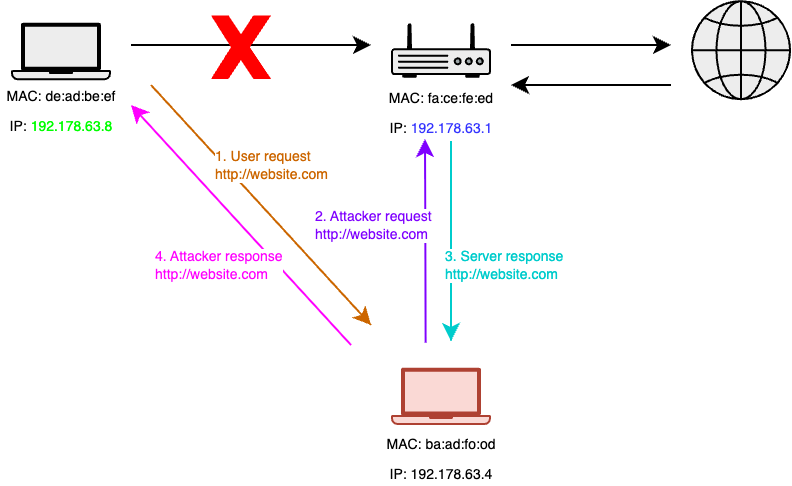

The diagram above was exported from draw.io. Its source (the exported page's mxGraphModel, read from the mxfile embedded in the PNG):
<mxGraphModel dx="433" dy="277" grid="1" gridSize="10" guides="1" tooltips="1" connect="1" arrows="1" fold="1" page="1" pageScale="1" pageWidth="827" pageHeight="1169" math="0" shadow="0">
  <root>
    <mxCell id="0" />
    <mxCell id="1" parent="0" />
    <mxCell id="sKZqe1vlOggJ08lpTh9X-1" value="" style="shape=mxgraph.networks2.icon;aspect=fixed;fillColor=#EDEDED;strokeColor=#000000;gradientColor=#5B6163;network2IconShadow=1;network2bgFillColor=none;network2Icon=mxgraph.networks2.laptop;network2IconW=1;network2IconH=0.5734;" vertex="1" parent="1">
      <mxGeometry x="220" y="348.91" width="50" height="28.67" as="geometry" />
    </mxCell>
    <mxCell id="sKZqe1vlOggJ08lpTh9X-2" value="" style="shape=mxgraph.networks2.icon;aspect=fixed;fillColor=#EDEDED;strokeColor=#000000;gradientColor=#5B6163;network2IconShadow=1;network2bgFillColor=none;network2Icon=mxgraph.networks2.globe;network2IconW=1;network2IconH=1;" vertex="1" parent="1">
      <mxGeometry x="560" y="337.62" width="50" height="50" as="geometry" />
    </mxCell>
    <mxCell id="sKZqe1vlOggJ08lpTh9X-3" value="" style="fillColorStyles=neutralFill;neutralFill=#9DA6A8;shape=mxgraph.networks2.icon;aspect=fixed;fillColor=#EDEDED;strokeColor=#000000;gradientColor=#5B6163;network2IconShadow=1;network2bgFillColor=none;network2Icon=mxgraph.networks2.router;network2IconXOffset=0.0001;network2IconYOffset=-0.1142;network2IconW=1;network2IconH=0.5485;" vertex="1" parent="1">
      <mxGeometry x="410" y="348.91" width="50" height="27.425" as="geometry" />
    </mxCell>
    <mxCell id="sKZqe1vlOggJ08lpTh9X-4" value="" style="endArrow=classic;html=1;rounded=0;" edge="1" parent="1">
      <mxGeometry width="50" height="50" relative="1" as="geometry">
        <mxPoint x="280" y="360" as="sourcePoint" />
        <mxPoint x="400" y="360" as="targetPoint" />
      </mxGeometry>
    </mxCell>
    <mxCell id="sKZqe1vlOggJ08lpTh9X-5" value="" style="endArrow=classic;html=1;rounded=0;" edge="1" parent="1">
      <mxGeometry width="50" height="50" relative="1" as="geometry">
        <mxPoint x="470" y="360" as="sourcePoint" />
        <mxPoint x="550" y="360" as="targetPoint" />
      </mxGeometry>
    </mxCell>
    <mxCell id="sKZqe1vlOggJ08lpTh9X-8" value="&lt;div&gt;&lt;font style=&quot;font-size: 7px;&quot;&gt;MAC: de:ad:be:ef&lt;/font&gt;&lt;/div&gt;&lt;font style=&quot;font-size: 7px;&quot;&gt;IP: &lt;font style=&quot;color: light-dark(rgb(0, 255, 0), rgb(0, 255, 0));&quot;&gt;192.178.63.8&lt;/font&gt;&lt;/font&gt;" style="text;strokeColor=none;align=center;fillColor=none;html=1;verticalAlign=middle;whiteSpace=wrap;rounded=0;" vertex="1" parent="1">
      <mxGeometry x="215" y="376.34" width="60" height="30" as="geometry" />
    </mxCell>
    <mxCell id="sKZqe1vlOggJ08lpTh9X-9" value="&lt;div&gt;&lt;font style=&quot;font-size: 7px;&quot;&gt;MAC: fa:ce:fe:ed&lt;/font&gt;&lt;/div&gt;&lt;font style=&quot;font-size: 7px;&quot;&gt;IP: &lt;font style=&quot;color: light-dark(rgb(51, 51, 255), rgb(0, 0, 255));&quot;&gt;192.178.63.1&lt;/font&gt;&lt;/font&gt;" style="text;strokeColor=none;align=center;fillColor=none;html=1;verticalAlign=middle;whiteSpace=wrap;rounded=0;" vertex="1" parent="1">
      <mxGeometry x="405" y="376.96" width="60" height="30" as="geometry" />
    </mxCell>
    <mxCell id="sKZqe1vlOggJ08lpTh9X-10" value="" style="shape=mxgraph.networks2.icon;aspect=fixed;fillColor=#fad9d5;strokeColor=#ae4132;network2IconShadow=1;network2bgFillColor=none;network2Icon=mxgraph.networks2.laptop;network2IconW=1;network2IconH=0.5734;" vertex="1" parent="1">
      <mxGeometry x="410" y="521.33" width="50" height="28.67" as="geometry" />
    </mxCell>
    <mxCell id="sKZqe1vlOggJ08lpTh9X-11" value="" style="endArrow=classic;html=1;rounded=0;entryX=0.378;entryY=1.038;entryDx=0;entryDy=0;entryPerimeter=0;strokeColor=light-dark(#7F00FF,#EDEDED);" edge="1" parent="1">
      <mxGeometry width="50" height="50" relative="1" as="geometry">
        <mxPoint x="427.32" y="508.86" as="sourcePoint" />
        <mxPoint x="426.99999999999994" y="406.96000000000015" as="targetPoint" />
      </mxGeometry>
    </mxCell>
    <mxCell id="sKZqe1vlOggJ08lpTh9X-12" value="&lt;div&gt;&lt;font style=&quot;font-size: 7px;&quot;&gt;MAC: ba:ad:fo:od&lt;/font&gt;&lt;/div&gt;&lt;font style=&quot;font-size: 7px;&quot;&gt;IP: 192.178.63.4&lt;/font&gt;" style="text;strokeColor=none;align=center;fillColor=none;html=1;verticalAlign=middle;whiteSpace=wrap;rounded=0;" vertex="1" parent="1">
      <mxGeometry x="405" y="550" width="60" height="30" as="geometry" />
    </mxCell>
    <mxCell id="sKZqe1vlOggJ08lpTh9X-13" value="" style="endArrow=classic;html=1;rounded=0;strokeColor=light-dark(#FF00FF,#EDEDED);" edge="1" parent="1">
      <mxGeometry width="50" height="50" relative="1" as="geometry">
        <mxPoint x="390" y="510" as="sourcePoint" />
        <mxPoint x="280" y="390" as="targetPoint" />
      </mxGeometry>
    </mxCell>
    <mxCell id="sKZqe1vlOggJ08lpTh9X-16" value="" style="verticalLabelPosition=bottom;verticalAlign=top;html=1;shape=mxgraph.basic.x;strokeColor=none;fillColor=#FF0000;" vertex="1" parent="1">
      <mxGeometry x="320" y="345.21" width="30" height="31.75" as="geometry" />
    </mxCell>
    <mxCell id="sKZqe1vlOggJ08lpTh9X-33" value="" style="endArrow=classic;html=1;rounded=0;fontColor=#CC6600;strokeColor=#CC6600;" edge="1" parent="1">
      <mxGeometry width="50" height="50" relative="1" as="geometry">
        <mxPoint x="400" y="500" as="sourcePoint" />
        <mxPoint x="400" y="500" as="targetPoint" />
        <Array as="points">
          <mxPoint x="290" y="380" />
        </Array>
      </mxGeometry>
    </mxCell>
    <mxCell id="sKZqe1vlOggJ08lpTh9X-47" value="1. User request&lt;br&gt;http://website.com" style="edgeLabel;html=1;align=left;verticalAlign=middle;resizable=0;points=[];fontSize=7;fontColor=light-dark(#CC6600,#EDEDED);" vertex="1" connectable="0" parent="sKZqe1vlOggJ08lpTh9X-33">
      <mxGeometry x="-0.6348" relative="1" as="geometry">
        <mxPoint x="-40" y="-36" as="offset" />
      </mxGeometry>
    </mxCell>
    <mxCell id="sKZqe1vlOggJ08lpTh9X-34" value="" style="endArrow=classic;html=1;rounded=0;strokeColor=light-dark(#00CCCC,#EDEDED);" edge="1" parent="1">
      <mxGeometry width="50" height="50" relative="1" as="geometry">
        <mxPoint x="440" y="507.91999999999996" as="sourcePoint" />
        <mxPoint x="440" y="507.96" as="targetPoint" />
        <Array as="points">
          <mxPoint x="440" y="407.96" />
        </Array>
      </mxGeometry>
    </mxCell>
    <mxCell id="sKZqe1vlOggJ08lpTh9X-35" value="" style="endArrow=classic;html=1;rounded=0;" edge="1" parent="1">
      <mxGeometry width="50" height="50" relative="1" as="geometry">
        <mxPoint x="550" y="380" as="sourcePoint" />
        <mxPoint x="470" y="380" as="targetPoint" />
      </mxGeometry>
    </mxCell>
    <mxCell id="sKZqe1vlOggJ08lpTh9X-50" value="2. Attacker request&lt;br&gt;http://website.com" style="edgeLabel;html=1;align=left;verticalAlign=middle;resizable=0;points=[];fontSize=7;fontColor=light-dark(#7F00FF,#EDEDED);" vertex="1" connectable="0" parent="1">
      <mxGeometry x="370" y="450" as="geometry" />
    </mxCell>
    <mxCell id="sKZqe1vlOggJ08lpTh9X-51" value="3. Server response&lt;br&gt;http://website.com" style="edgeLabel;html=1;align=left;verticalAlign=middle;resizable=0;points=[];fontSize=7;fontColor=light-dark(#00CCCC,#EDEDED);" vertex="1" connectable="0" parent="1">
      <mxGeometry x="435" y="470" as="geometry" />
    </mxCell>
    <mxCell id="sKZqe1vlOggJ08lpTh9X-52" value="4. Attacker response&lt;br&gt;http://website.com" style="edgeLabel;html=1;align=left;verticalAlign=middle;resizable=0;points=[];fontSize=7;fontColor=light-dark(#FF00FF,#EDEDED);" vertex="1" connectable="0" parent="1">
      <mxGeometry x="290" y="470" as="geometry" />
    </mxCell>
  </root>
</mxGraphModel>